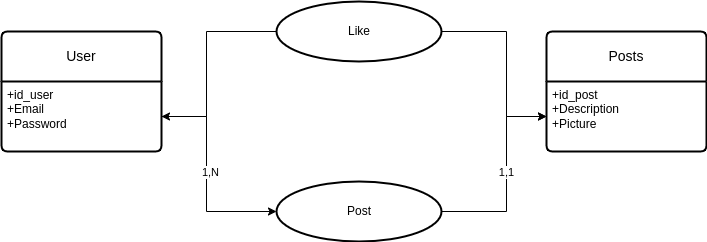

The diagram above was exported from draw.io. Its source (the exported page's mxGraphModel, read from the mxfile embedded in the PNG):
<mxGraphModel dx="1196" dy="674" grid="1" gridSize="10" guides="1" tooltips="1" connect="1" arrows="1" fold="1" page="1" pageScale="1" pageWidth="850" pageHeight="1100" math="0" shadow="0" extFonts="Permanent Marker^https://fonts.googleapis.com/css?family=Permanent+Marker">
  <root>
    <mxCell id="0" />
    <mxCell id="1" parent="0" />
    <mxCell id="YncQoPDyZv4OkgEkKP-r-113" value="User" style="swimlane;childLayout=stackLayout;horizontal=1;startSize=50;horizontalStack=0;rounded=1;fontSize=14;fontStyle=0;strokeWidth=2;resizeParent=0;resizeLast=1;shadow=0;dashed=0;align=center;arcSize=4;whiteSpace=wrap;html=1;" parent="1" vertex="1">
      <mxGeometry x="75" y="160" width="160" height="120" as="geometry" />
    </mxCell>
    <mxCell id="YncQoPDyZv4OkgEkKP-r-114" value="+id_user&lt;br&gt;+Email&lt;br&gt;+Password" style="align=left;strokeColor=none;fillColor=none;spacingLeft=4;fontSize=12;verticalAlign=top;resizable=0;rotatable=0;part=1;html=1;" parent="YncQoPDyZv4OkgEkKP-r-113" vertex="1">
      <mxGeometry y="50" width="160" height="70" as="geometry" />
    </mxCell>
    <mxCell id="YncQoPDyZv4OkgEkKP-r-118" value="Posts" style="swimlane;childLayout=stackLayout;horizontal=1;startSize=50;horizontalStack=0;rounded=1;fontSize=14;fontStyle=0;strokeWidth=2;resizeParent=0;resizeLast=1;shadow=0;dashed=0;align=center;arcSize=4;whiteSpace=wrap;html=1;" parent="1" vertex="1">
      <mxGeometry x="620" y="160" width="160" height="120" as="geometry" />
    </mxCell>
    <mxCell id="YncQoPDyZv4OkgEkKP-r-119" value="+id_post&lt;br&gt;+Description&lt;br&gt;+Picture" style="align=left;strokeColor=none;fillColor=none;spacingLeft=4;fontSize=12;verticalAlign=top;resizable=0;rotatable=0;part=1;html=1;" parent="YncQoPDyZv4OkgEkKP-r-118" vertex="1">
      <mxGeometry y="50" width="160" height="70" as="geometry" />
    </mxCell>
    <mxCell id="YncQoPDyZv4OkgEkKP-r-127" value="" style="edgeStyle=orthogonalEdgeStyle;rounded=0;orthogonalLoop=1;jettySize=auto;html=1;" parent="1" source="YncQoPDyZv4OkgEkKP-r-121" target="YncQoPDyZv4OkgEkKP-r-119" edge="1">
      <mxGeometry relative="1" as="geometry">
        <Array as="points">
          <mxPoint x="580" y="340" />
          <mxPoint x="580" y="245" />
        </Array>
      </mxGeometry>
    </mxCell>
    <mxCell id="YncQoPDyZv4OkgEkKP-r-133" value="1,1" style="edgeLabel;html=1;align=center;verticalAlign=middle;resizable=0;points=[];" parent="YncQoPDyZv4OkgEkKP-r-127" vertex="1" connectable="0">
      <mxGeometry x="0.1109" y="1" relative="1" as="geometry">
        <mxPoint y="6" as="offset" />
      </mxGeometry>
    </mxCell>
    <mxCell id="YncQoPDyZv4OkgEkKP-r-121" value="" style="ellipse;whiteSpace=wrap;html=1;fontSize=14;fontStyle=0;startSize=50;rounded=1;strokeWidth=2;shadow=0;dashed=0;arcSize=4;" parent="1" vertex="1">
      <mxGeometry x="350" y="310" width="165" height="60" as="geometry" />
    </mxCell>
    <mxCell id="YncQoPDyZv4OkgEkKP-r-128" style="edgeStyle=orthogonalEdgeStyle;rounded=0;orthogonalLoop=1;jettySize=auto;html=1;entryX=0;entryY=0.5;entryDx=0;entryDy=0;" parent="1" source="YncQoPDyZv4OkgEkKP-r-114" target="YncQoPDyZv4OkgEkKP-r-121" edge="1">
      <mxGeometry relative="1" as="geometry">
        <Array as="points">
          <mxPoint x="280" y="245" />
          <mxPoint x="280" y="340" />
        </Array>
      </mxGeometry>
    </mxCell>
    <mxCell id="YncQoPDyZv4OkgEkKP-r-132" value="1,N" style="edgeLabel;html=1;align=center;verticalAlign=middle;resizable=0;points=[];" parent="YncQoPDyZv4OkgEkKP-r-128" vertex="1" connectable="0">
      <mxGeometry x="0.0324" y="3" relative="1" as="geometry">
        <mxPoint y="-8" as="offset" />
      </mxGeometry>
    </mxCell>
    <mxCell id="YncQoPDyZv4OkgEkKP-r-131" value="Post" style="text;html=1;strokeColor=none;fillColor=none;align=center;verticalAlign=middle;whiteSpace=wrap;rounded=0;" parent="1" vertex="1">
      <mxGeometry x="402.5" y="325" width="60" height="30" as="geometry" />
    </mxCell>
    <mxCell id="ePOEZid_5iAPTm2FLitn-13" style="edgeStyle=orthogonalEdgeStyle;rounded=0;orthogonalLoop=1;jettySize=auto;html=1;entryX=1;entryY=0.5;entryDx=0;entryDy=0;" edge="1" parent="1" source="ePOEZid_5iAPTm2FLitn-10" target="YncQoPDyZv4OkgEkKP-r-114">
      <mxGeometry relative="1" as="geometry">
        <Array as="points">
          <mxPoint x="280" y="160" />
          <mxPoint x="280" y="245" />
        </Array>
      </mxGeometry>
    </mxCell>
    <mxCell id="ePOEZid_5iAPTm2FLitn-17" style="edgeStyle=orthogonalEdgeStyle;rounded=0;orthogonalLoop=1;jettySize=auto;html=1;exitX=1;exitY=0.5;exitDx=0;exitDy=0;entryX=0;entryY=0.5;entryDx=0;entryDy=0;" edge="1" parent="1" source="ePOEZid_5iAPTm2FLitn-10" target="YncQoPDyZv4OkgEkKP-r-119">
      <mxGeometry relative="1" as="geometry">
        <Array as="points">
          <mxPoint x="580" y="160" />
          <mxPoint x="580" y="245" />
        </Array>
      </mxGeometry>
    </mxCell>
    <mxCell id="ePOEZid_5iAPTm2FLitn-10" value="" style="ellipse;whiteSpace=wrap;html=1;fontSize=14;fontStyle=0;startSize=50;rounded=1;strokeWidth=2;shadow=0;dashed=0;arcSize=4;" vertex="1" parent="1">
      <mxGeometry x="350" y="130" width="165" height="60" as="geometry" />
    </mxCell>
    <mxCell id="ePOEZid_5iAPTm2FLitn-11" value="Like" style="text;html=1;strokeColor=none;fillColor=none;align=center;verticalAlign=middle;whiteSpace=wrap;rounded=0;" vertex="1" parent="1">
      <mxGeometry x="402.5" y="145" width="60" height="30" as="geometry" />
    </mxCell>
  </root>
</mxGraphModel>